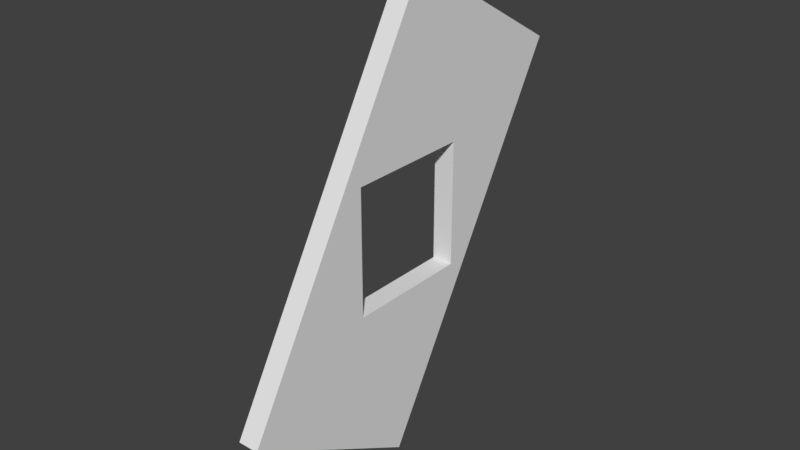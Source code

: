 # Source: CubeWallFrame_30_.blend  (saved by Blender 2.79.0; exported with 4.5.12 LTS)
import bpy
from mathutils import Matrix  # noqa: F401  (used for matrix-valued properties, if any)

bpy.ops.wm.read_factory_settings(use_empty=True)
scene = bpy.context.scene
scene.name = 'Scene'

# ---- collections
col_collection_1 = bpy.data.collections.new('Collection 1'); scene.collection.children.link(col_collection_1)

# ---- materials (node trees are filled in below, after node groups)
mat_cube_outer = bpy.data.materials.new('Cube_Outer')
mat_cube_outer.alpha_threshold = 0.0
mat_cube_outer.use_transparent_shadow = False
mat_cube_outer.roughness = 0.5
mat_cube_inner = bpy.data.materials.new('Cube_Inner')
mat_cube_inner.alpha_threshold = 0.0
mat_cube_inner.use_transparent_shadow = False
mat_cube_inner.roughness = 0.5

# ---- material node trees

# ---- world
world_world = bpy.data.worlds.new('World'); scene.world = world_world
world_world.color = (0.05088, 0.05088, 0.05088)
world_world.use_sun_shadow = False
world_world.sun_shadow_jitter_overblur = 0.0
world_world.cycles.sampling_method = 'MANUAL'

# ---- meshes
me_cube_001 = bpy.data.meshes.new('Cube.001')
me_cube_001.from_pydata([(0.1, -0.134, -2.232), (0.1, -1.866, -1.232), (0.1, 1.866, 1.232), (0.1, 0.134, 2.232), (0.1, -0.6, 0.6), (0.1, 0.6, -0.6), (-0.1, -0.134, -2.232), (-0.1, -0.6, 0.6), (0.1, -0.6, -0.6), (0.1, 0.6, 0.6), (-0.1, 0.134, 2.232), (-0.1, 1.866, 1.232), (-0.1, -1.866, -1.232), (-0.1, -0.6, -0.6), (-0.1, 0.6, -0.6), (-0.1, 0.6, 0.6)], [], [(7, 15, 9, 4), (14, 5, 9, 15), (2, 11, 10, 3), (8, 13, 7, 4), (3, 10, 12, 1), (5, 14, 13, 8), (0, 6, 11, 2), (1, 12, 6, 0), (3, 9, 2), (3, 1, 4), (4, 1, 8), (0, 5, 8), (2, 5, 0), (9, 5, 2), (9, 3, 4), (1, 0, 8), (10, 11, 15), (10, 7, 12), (7, 13, 12), (6, 13, 14), (11, 6, 14), (15, 11, 14), (15, 7, 10), (12, 13, 6)])
me_cube_001.materials.append(mat_cube_outer)
me_cube_001.materials.append(mat_cube_inner)
me_cube_001.use_remesh_preserve_volume = False
me_cube_001.use_remesh_preserve_attributes = False
me_cube_001.use_mirror_vertex_groups = False
me_cube_001.update()

# ---- objects
ob_cube = bpy.data.objects.new('Cube', me_cube_001)

# ---- transforms, parenting, visibility, modifiers, constraints
ob_cube.location = (0.0, 0.0, 0.0)
ob_cube.lineart.crease_threshold = 0.0

# ---- collection membership
col_collection_1.objects.link(ob_cube)

# ---- scene / render settings (as saved in the file)
scene.frame_start = 1; scene.frame_end = 250; scene.frame_set(1)
scene.render.engine = 'BLENDER_EEVEE_NEXT'
scene.render.resolution_percentage = 50
scene.render.dither_intensity = 0.0
scene.cycles.use_denoising = False
scene.cycles.samples = 128
scene.cycles.sampling_pattern = 'TABULATED_SOBOL'
scene.cycles.light_sampling_threshold = 0.0
scene.cycles.use_adaptive_sampling = False
scene.cycles.use_light_tree = False
scene.cycles.blur_glossy = 0.0
scene.cycles.sample_clamp_indirect = 0.0
scene.view_settings.view_transform = 'Standard'
bpy.context.view_layer.update()

# ---- added for rendering (the .blend has no active camera and no usable light): camera, sun
cam_auto = bpy.data.cameras.new('AutoCamera')
cam_auto.lens = 50.0
cam_auto.sensor_width = 36.0
cam_auto.clip_end = 1000.0
ob_auto_camera = bpy.data.objects.new('AutoCamera', cam_auto)
scene.collection.objects.link(ob_auto_camera)
ob_auto_camera.location = (5.38671, -6.46406, 4.30937)
ob_auto_camera.rotation_euler = (1.09748, -7.21219e-08, 0.694738)
scene.camera = ob_auto_camera
light_auto_sun = bpy.data.lights.new('AutoSun', 'SUN')
light_auto_sun.energy = 3.0
light_auto_sun.angle = 0.0523599
ob_auto_sun = bpy.data.objects.new('AutoSun', light_auto_sun)
scene.collection.objects.link(ob_auto_sun)
ob_auto_sun.rotation_euler = (0.872665, 0.174533, 0.523599)
bpy.context.view_layer.update()
